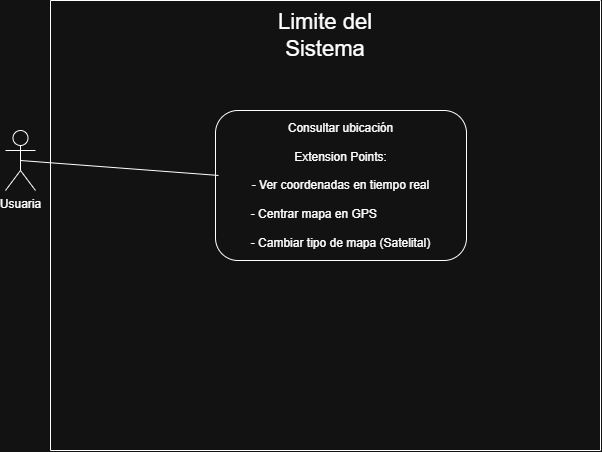

The diagram above was exported from draw.io. Its source (the exported page's mxGraphModel, read from the mxfile embedded in the PNG):
<mxGraphModel dx="1414" dy="783" grid="1" gridSize="10" guides="1" tooltips="1" connect="1" arrows="1" fold="1" page="1" pageScale="1" pageWidth="827" pageHeight="1169" math="0" shadow="0">
  <root>
    <mxCell id="0" />
    <mxCell id="1" parent="0" />
    <mxCell id="Ex5pe9qz0E_tmOnrGbA8-1" parent="1" style="shape=umlActor;verticalLabelPosition=bottom;verticalAlign=top;html=1;outlineConnect=0;" value="Usuaria" vertex="1">
      <mxGeometry height="60" width="30" x="170" y="300" as="geometry" />
    </mxCell>
    <mxCell id="Ex5pe9qz0E_tmOnrGbA8-2" parent="1" style="swimlane;startSize=0;direction=south;" value="" vertex="1">
      <mxGeometry height="450" width="550" x="215" y="170" as="geometry" />
    </mxCell>
    <mxCell id="g_R5wkWVxAZHoE9dn3i5-1" parent="Ex5pe9qz0E_tmOnrGbA8-2" style="text;html=1;whiteSpace=wrap;strokeColor=none;fillColor=none;align=center;verticalAlign=middle;rounded=0;" value="&lt;font style=&quot;font-size: 22px;&quot;&gt;Limite del Sistema&lt;/font&gt;" vertex="1">
      <mxGeometry height="30" width="170" x="190" y="20" as="geometry" />
    </mxCell>
    <mxCell id="g_R5wkWVxAZHoE9dn3i5-2" parent="Ex5pe9qz0E_tmOnrGbA8-2" style="rounded=1;whiteSpace=wrap;html=1;" value="&lt;span style=&quot;white-space: nowrap;&quot;&gt;Consultar ubicación&lt;/span&gt;&lt;div&gt;&lt;div&gt;&lt;span style=&quot;text-align: left;&quot;&gt;&lt;br&gt;&lt;/span&gt;&lt;/div&gt;&lt;div&gt;&lt;span style=&quot;text-align: left;&quot;&gt;Extension Points:&lt;/span&gt;&lt;span style=&quot;white-space: nowrap;&quot;&gt;&lt;/span&gt;&lt;/div&gt;&lt;div&gt;&lt;span style=&quot;text-align: left;&quot;&gt;&lt;br&gt;&lt;/span&gt;&lt;/div&gt;&lt;div&gt;&lt;span style=&quot;text-align: left;&quot;&gt;- Ver coordenadas en tiempo real&lt;/span&gt;&lt;div style=&quot;text-align: left;&quot;&gt;&lt;br&gt;&lt;/div&gt;&lt;div style=&quot;text-align: left;&quot;&gt;- Centrar mapa en GPS&lt;/div&gt;&lt;div style=&quot;text-align: left;&quot;&gt;&lt;br&gt;&lt;/div&gt;&lt;div style=&quot;text-align: left;&quot;&gt;- Cambiar tipo de mapa (Satelital)&lt;/div&gt;&lt;/div&gt;&lt;/div&gt;" vertex="1">
      <mxGeometry height="150" width="251" x="165" y="110" as="geometry" />
    </mxCell>
    <mxCell id="Ex5pe9qz0E_tmOnrGbA8-10" edge="1" parent="1" source="Ex5pe9qz0E_tmOnrGbA8-1" style="endArrow=none;html=1;rounded=0;entryX=0.012;entryY=0.433;entryDx=0;entryDy=0;exitX=0.5;exitY=0.5;exitDx=0;exitDy=0;exitPerimeter=0;entryPerimeter=0;" target="g_R5wkWVxAZHoE9dn3i5-2" value="">
      <mxGeometry height="50" relative="1" width="50" as="geometry">
        <mxPoint x="140" y="400" as="sourcePoint" />
        <mxPoint x="414" y="355" as="targetPoint" />
      </mxGeometry>
    </mxCell>
  </root>
</mxGraphModel>